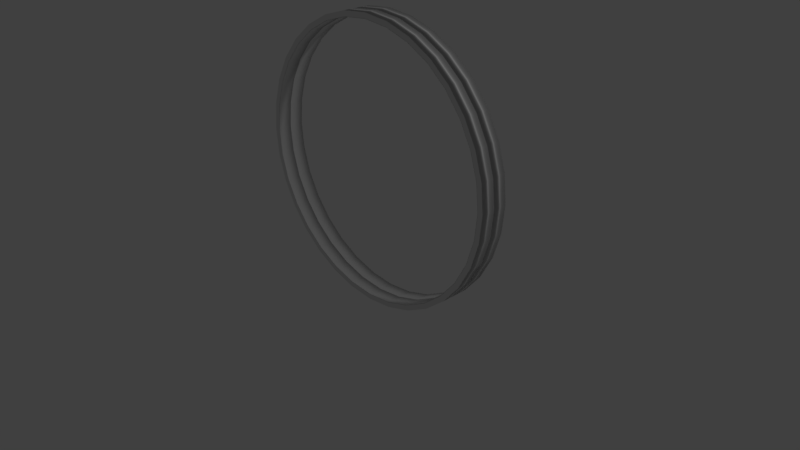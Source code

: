 # Source: coll_caps.blend  (saved by Blender 2.79.0; exported with 4.5.12 LTS)
import bpy
from mathutils import Matrix  # noqa: F401  (used for matrix-valued properties, if any)

bpy.ops.wm.read_factory_settings(use_empty=True)
scene = bpy.context.scene
scene.name = 'Scene'

# ---- collections
col_collection_1 = bpy.data.collections.new('Collection 1'); scene.collection.children.link(col_collection_1)

# ---- materials (node trees are filled in below, after node groups)
mat_verre = bpy.data.materials.new('Verre')
mat_verre.alpha_threshold = 0.0
mat_verre.use_transparent_shadow = False
mat_verre.roughness = 0.5
mat_verre.specular_intensity = 1.0

# ---- material node trees

# ---- world
world_world = bpy.data.worlds.new('World'); scene.world = world_world
world_world.color = (0.05088, 0.05088, 0.05088)
world_world.use_sun_shadow = False
world_world.sun_shadow_jitter_overblur = 0.0
world_world.cycles.sampling_method = 'MANUAL'

# ---- cameras
cam_camera = bpy.data.cameras.new('Camera')
cam_camera.clip_end = 100.0
cam_camera.lens = 35.0
cam_camera.sensor_width = 32.0
cam_camera.sensor_height = 18.0
cam_camera.ortho_scale = 7.314
cam_camera.dof.focus_distance = 0.0
cam_camera.dof.aperture_fstop = 128.0

# ---- lights
light_lamp = bpy.data.lights.new('Lamp', 'POINT')
light_lamp.transmission_factor = 0.0
light_lamp.cutoff_distance = 30.0
light_lamp.energy = 100.0
light_lamp.shadow_buffer_clip_start = 1.001
light_lamp.shadow_soft_size = 0.1
light_lamp.shadow_maximum_resolution = 0.006
light_lamp.use_absolute_resolution = True

# ---- meshes
me_cylinder = bpy.data.meshes.new('Cylinder')
me_cylinder.from_pydata([(-4.146e-05, 1.028, -0.9464), (-4.134e-05, 1.028, 0.0), (0.195, 1.009, -0.9464), (0.195, 1.009, 0.0), (0.3826, 0.9517, -0.9464), (0.3826, 0.9517, 0.0), (0.5555, 0.8593, -0.9464), (0.5555, 0.8593, 0.0), (0.7071, 0.735, -0.9464), (0.7071, 0.735, 0.0), (0.8314, 0.5834, -0.9464), (0.8314, 0.5834, 0.0), (0.9238, 0.4105, -0.9464), (0.9238, 0.4105, 0.0), (0.9807, 0.2229, -0.9464), (0.9807, 0.2229, 0.0), (1.0, 0.02784, -0.9464), (1.0, 0.02784, 0.0), (0.9807, -0.1672, -0.9464), (0.9807, -0.1672, 0.0), (0.9238, -0.3548, -0.9464), (0.9238, -0.3548, 0.0), (0.8314, -0.5277, -0.9464), (0.8314, -0.5277, 0.0), (0.7071, -0.6793, -0.9464), (0.7071, -0.6793, 0.0), (0.5555, -0.8036, -0.9464), (0.5555, -0.8036, 0.0), (0.3826, -0.896, -0.9464), (0.3826, -0.896, 0.0), (0.195, -0.9529, -0.9464), (0.195, -0.9529, 0.0), (-4.182e-05, -0.9722, -0.9464), (-4.134e-05, -0.9722, 0.0), (-0.1951, -0.9529, -0.9464), (-0.1951, -0.9529, 0.0), (-0.3827, -0.896, -0.9464), (-0.3827, -0.896, 0.0), (-0.5556, -0.8036, -0.9464), (-0.5556, -0.8036, 0.0), (-0.7071, -0.6793, -0.9464), (-0.7071, -0.6793, 0.0), (-0.8315, -0.5277, -0.9464), (-0.8315, -0.5277, 0.0), (-0.9239, -0.3548, -0.9464), (-0.9239, -0.3548, 0.0), (-0.9808, -0.1672, -0.9464), (-0.9808, -0.1672, 0.0), (-1.0, 0.02785, -0.9464), (-1.0, 0.02784, 0.0), (-0.9808, 0.2229, -0.9464), (-0.9808, 0.2229, 0.0), (-0.9239, 0.4105, -0.9464), (-0.9239, 0.4105, 0.0), (-0.8315, 0.5834, -0.9464), (-0.8315, 0.5834, 0.0), (-0.7071, 0.735, -0.9464), (-0.7071, 0.735, 0.0), (-0.5556, 0.8593, -0.9464), (-0.5556, 0.8593, 0.0), (-0.3827, 0.9517, -0.9464), (-0.3827, 0.9517, 0.0), (-0.1951, 1.009, -0.9464), (-0.1951, 1.009, 0.0), (-4.134e-05, 1.028, 0.0), (0.195, 1.009, 0.0), (0.3826, 0.9517, 0.0), (0.5555, 0.8593, 0.0), (0.7071, 0.735, 0.0), (0.8314, 0.5834, 0.0), (0.9238, 0.4105, 0.0), (0.9807, 0.2229, 0.0), (1.0, 0.02784, 0.0), (0.9807, -0.1672, 0.0), (0.9238, -0.3548, 0.0), (0.8314, -0.5277, 0.0), (0.7071, -0.6793, 0.0), (0.5555, -0.8036, 0.0), (0.3826, -0.896, 0.0), (0.195, -0.9529, 0.0), (-4.134e-05, -0.9722, 0.0), (-0.1951, -0.9529, 0.0), (-0.3827, -0.896, 0.0), (-0.5556, -0.8036, 0.0), (-0.7071, -0.6793, 0.0), (-0.8315, -0.5277, 0.0), (-0.9239, -0.3548, 0.0), (-0.9808, -0.1672, 0.0), (-1.0, 0.02784, 0.0), (-0.9808, 0.2229, 0.0), (-0.9239, 0.4105, 0.0), (-0.8315, 0.5834, 0.0), (-0.7071, 0.735, 0.0), (-0.5556, 0.8593, 0.0), (-0.3827, 0.9517, 0.0), (-0.1951, 1.009, 0.0), (-4.134e-05, 0.9899, 0.0), (0.1877, 0.9714, 0.0), (0.3681, 0.9167, 0.0), (0.5345, 0.8278, 0.0), (0.6803, 0.7081, 0.0), (0.7999, 0.5623, 0.0), (0.8888, 0.396, 0.0), (0.9436, 0.2155, 0.0), (0.962, 0.02784, 0.0), (0.9436, -0.1598, 0.0), (0.8888, -0.3403, 0.0), (0.7999, -0.5067, 0.0), (0.6803, -0.6525, 0.0), (0.5345, -0.7721, 0.0), (0.3681, -0.861, 0.0), (0.1877, -0.9158, 0.0), (-4.134e-05, -0.9342, 0.0), (-0.1877, -0.9158, 0.0), (-0.3682, -0.861, 0.0), (-0.5345, -0.7721, 0.0), (-0.6803, -0.6525, 0.0), (-0.8, -0.5067, 0.0), (-0.8889, -0.3403, 0.0), (-0.9436, -0.1598, 0.0), (-0.9621, 0.02784, 0.0), (-0.9436, 0.2155, 0.0), (-0.8889, 0.396, 0.0), (-0.8, 0.5623, 0.0), (-0.6803, 0.7081, 0.0), (-0.5345, 0.8278, 0.0), (-0.3682, 0.9167, 0.0), (-0.1877, 0.9714, 0.0), (-4.146e-05, 0.9888, -0.9464), (0.1874, 0.9704, -0.9464), (0.3677, 0.9157, -0.9464), (0.5339, 0.8269, -0.9464), (0.6795, 0.7074, -0.9464), (0.799, 0.5617, -0.9464), (0.8878, 0.3956, -0.9464), (0.9425, 0.2153, -0.9464), (0.961, 0.02784, -0.9464), (0.9425, -0.1596, -0.9464), (0.8878, -0.3399, -0.9464), (0.799, -0.5061, -0.9464), (0.6795, -0.6517, -0.9464), (0.5339, -0.7712, -0.9464), (0.3677, -0.86, -0.9464), (0.1874, -0.9147, -0.9464), (-4.17e-05, -0.9332, -0.9464), (-0.1875, -0.9147, -0.9464), (-0.3678, -0.86, -0.9464), (-0.5339, -0.7712, -0.9464), (-0.6796, -0.6517, -0.9464), (-0.7991, -0.5061, -0.9464), (-0.8879, -0.3399, -0.9464), (-0.9426, -0.1596, -0.9464), (-0.961, 0.02785, -0.9464), (-0.9426, 0.2153, -0.9464), (-0.8879, 0.3956, -0.9464), (-0.7991, 0.5617, -0.9464), (-0.6796, 0.7074, -0.9464), (-0.5339, 0.8269, -0.9464), (-0.3678, 0.9157, -0.9464), (-0.1875, 0.9704, -0.9464), (-4.134e-05, 0.9888, 0.0), (0.1874, 0.9704, 0.0), (0.3677, 0.9157, 0.0), (0.5339, 0.8269, 0.0), (0.6795, 0.7074, 0.0), (0.799, 0.5617, 0.0), (0.8878, 0.3956, 0.0), (0.9425, 0.2153, 0.0), (0.961, 0.02784, 0.0), (0.9425, -0.1596, 0.0), (0.8878, -0.3399, 0.0), (0.799, -0.5061, 0.0), (0.6795, -0.6517, 0.0), (0.5339, -0.7712, 0.0), (0.3677, -0.86, 0.0), (0.1874, -0.9147, 0.0), (-4.134e-05, -0.9332, 0.0), (-0.1875, -0.9147, 0.0), (-0.3678, -0.86, 0.0), (-0.5339, -0.7712, 0.0), (-0.6796, -0.6517, 0.0), (-0.7991, -0.5061, 0.0), (-0.8879, -0.3399, 0.0), (-0.9426, -0.1596, 0.0), (-0.961, 0.02784, 0.0), (-0.9426, 0.2153, 0.0), (-0.8879, 0.3956, 0.0), (-0.7991, 0.5617, 0.0), (-0.6796, 0.7074, 0.0), (-0.5339, 0.8269, 0.0), (-0.3678, 0.9157, 0.0), (-0.1875, 0.9704, 0.0)], [], [(0, 1, 3, 2), (2, 3, 5, 4), (4, 5, 7, 6), (6, 7, 9, 8), (8, 9, 11, 10), (10, 11, 13, 12), (12, 13, 15, 14), (14, 15, 17, 16), (16, 17, 19, 18), (18, 19, 21, 20), (20, 21, 23, 22), (22, 23, 25, 24), (24, 25, 27, 26), (26, 27, 29, 28), (28, 29, 31, 30), (30, 31, 33, 32), (32, 33, 35, 34), (34, 35, 37, 36), (36, 37, 39, 38), (38, 39, 41, 40), (40, 41, 43, 42), (42, 43, 45, 44), (44, 45, 47, 46), (46, 47, 49, 48), (48, 49, 51, 50), (50, 51, 53, 52), (52, 53, 55, 54), (54, 55, 57, 56), (56, 57, 59, 58), (58, 59, 61, 60), (60, 61, 63, 62), (62, 63, 1, 0), (21, 19, 73, 74), (39, 37, 82, 83), (57, 55, 91, 92), (13, 11, 69, 70), (31, 29, 78, 79), (49, 47, 87, 88), (5, 3, 65, 66), (23, 21, 74, 75), (41, 39, 83, 84), (59, 57, 92, 93), (15, 13, 70, 71), (33, 31, 79, 80), (51, 49, 88, 89), (7, 5, 66, 67), (25, 23, 75, 76), (43, 41, 84, 85), (61, 59, 93, 94), (17, 15, 71, 72), (35, 33, 80, 81), (53, 51, 89, 90), (9, 7, 67, 68), (27, 25, 76, 77), (45, 43, 85, 86), (63, 61, 94, 95), (19, 17, 72, 73), (37, 35, 81, 82), (55, 53, 90, 91), (11, 9, 68, 69), (29, 27, 77, 78), (47, 45, 86, 87), (3, 1, 64, 65), (1, 63, 95, 64), (65, 64, 96, 97), (92, 91, 123, 124), (79, 78, 110, 111), (66, 65, 97, 98), (93, 92, 124, 125), (80, 79, 111, 112), (67, 66, 98, 99), (94, 93, 125, 126), (81, 80, 112, 113), (68, 67, 99, 100), (95, 94, 126, 127), (82, 81, 113, 114), (69, 68, 100, 101), (64, 95, 127, 96), (83, 82, 114, 115), (70, 69, 101, 102), (84, 83, 115, 116), (71, 70, 102, 103), (85, 84, 116, 117), (72, 71, 103, 104), (86, 85, 117, 118), (73, 72, 104, 105), (87, 86, 118, 119), (74, 73, 105, 106), (88, 87, 119, 120), (75, 74, 106, 107), (89, 88, 120, 121), (76, 75, 107, 108), (90, 89, 121, 122), (77, 76, 108, 109), (91, 90, 122, 123), (78, 77, 109, 110), (10, 12, 134, 133), (28, 30, 143, 142), (46, 48, 152, 151), (2, 4, 130, 129), (20, 22, 139, 138), (38, 40, 148, 147), (56, 58, 157, 156), (12, 14, 135, 134), (30, 32, 144, 143), (48, 50, 153, 152), (4, 6, 131, 130), (22, 24, 140, 139), (40, 42, 149, 148), (58, 60, 158, 157), (14, 16, 136, 135), (32, 34, 145, 144), (50, 52, 154, 153), (6, 8, 132, 131), (24, 26, 141, 140), (42, 44, 150, 149), (60, 62, 159, 158), (16, 18, 137, 136), (34, 36, 146, 145), (52, 54, 155, 154), (8, 10, 133, 132), (26, 28, 142, 141), (44, 46, 151, 150), (0, 2, 129, 128), (62, 0, 128, 159), (18, 20, 138, 137), (36, 38, 147, 146), (54, 56, 156, 155), (134, 135, 167, 166), (148, 149, 181, 180), (135, 136, 168, 167), (149, 150, 182, 181), (136, 137, 169, 168), (150, 151, 183, 182), (137, 138, 170, 169), (151, 152, 184, 183), (138, 139, 171, 170), (152, 153, 185, 184), (139, 140, 172, 171), (153, 154, 186, 185), (140, 141, 173, 172), (154, 155, 187, 186), (141, 142, 174, 173), (128, 129, 161, 160), (155, 156, 188, 187), (142, 143, 175, 174), (129, 130, 162, 161), (156, 157, 189, 188), (143, 144, 176, 175), (130, 131, 163, 162), (157, 158, 190, 189), (144, 145, 177, 176), (131, 132, 164, 163), (158, 159, 191, 190), (145, 146, 178, 177), (132, 133, 165, 164), (159, 128, 160, 191), (146, 147, 179, 178), (133, 134, 166, 165), (147, 148, 180, 179)])
me_cylinder.polygons.foreach_set('use_smooth', [True] * 160)
me_cylinder.materials.append(mat_verre)
me_cylinder.use_remesh_preserve_volume = False
me_cylinder.use_remesh_preserve_attributes = False
me_cylinder.use_mirror_vertex_groups = False
me_cylinder.update()

# ---- objects
ob_lamp = bpy.data.objects.new('Lamp', light_lamp)
ob_camera = bpy.data.objects.new('Camera', cam_camera)
ob_cylinder_1 = bpy.data.objects.new('Cylinder_1', me_cylinder)

# ---- transforms, parenting, visibility, modifiers, constraints
ob_lamp.location = (4.076, 1.005, 5.904)
ob_lamp.rotation_euler = (0.6503, 0.05522, 1.866)
ob_lamp.lock_rotations_4d = False
ob_lamp.empty_display_type = 'ARROWS'
ob_lamp.color = (0.0, 0.0, 0.0, 0.0)
ob_lamp.lineart.crease_threshold = 0.0
ob_camera.location = (7.481, -6.508, 5.344)
ob_camera.rotation_euler = (1.109, 0.0, 0.8149)
ob_camera.lock_rotations_4d = False
ob_camera.empty_display_type = 'ARROWS'
ob_camera.color = (0.0, 0.0, 0.0, 0.0)
ob_camera.display_type = 'WIRE'
ob_camera.lineart.crease_threshold = 0.0
ob_cylinder_1.location = (7.798e-05, 0.0, 1.158)
ob_cylinder_1.rotation_euler = (1.571, 0.0, 0.0)
ob_cylinder_1.scale = (1.883, 1.883, 0.2)
ob_cylinder_1.lineart.crease_threshold = 0.0
_m = ob_cylinder_1.modifiers.new('Array', 'ARRAY')
_m.constant_offset_displace = (0.0, 0.0, 0.0)
_m.relative_offset_displace = (0.0, 0.0, -1.0)

# ---- collection membership
col_collection_1.objects.link(ob_lamp)
col_collection_1.objects.link(ob_camera)
col_collection_1.objects.link(ob_cylinder_1)

# ---- scene / render settings (as saved in the file)
scene.camera = ob_camera
scene.frame_start = 1; scene.frame_end = 250; scene.frame_set(1)
scene.render.engine = 'BLENDER_EEVEE_NEXT'
scene.render.resolution_percentage = 50
scene.render.dither_intensity = 0.0
scene.cycles.use_denoising = False
scene.cycles.samples = 128
scene.cycles.sampling_pattern = 'TABULATED_SOBOL'
scene.cycles.use_adaptive_sampling = False
scene.cycles.use_light_tree = False
scene.cycles.blur_glossy = 0.0
scene.cycles.sample_clamp_indirect = 0.0
scene.view_settings.view_transform = 'Standard'
bpy.context.view_layer.update()
